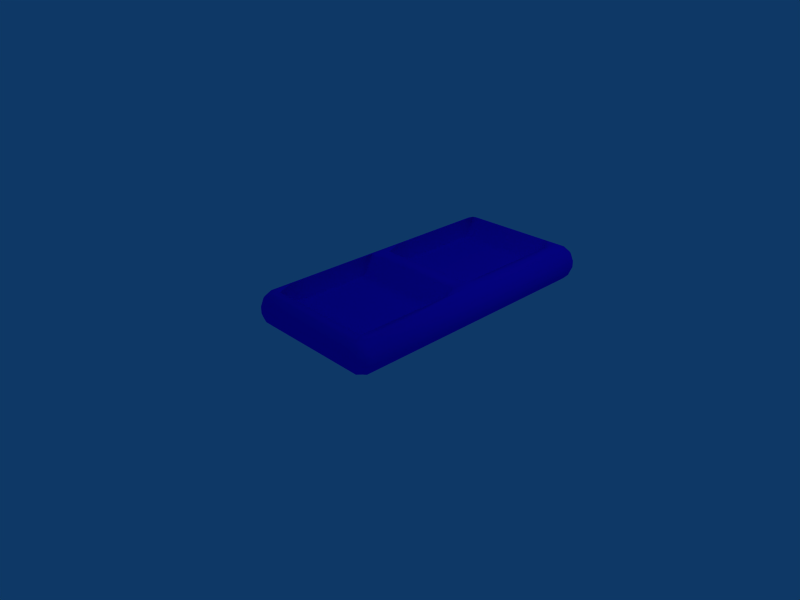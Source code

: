 # Source: Domino-dent.blend  (saved by Blender 2.45.0; exported with 4.5.12 LTS)
import bpy
from mathutils import Matrix  # noqa: F401  (used for matrix-valued properties, if any)

bpy.ops.wm.read_factory_settings(use_empty=True)
scene = bpy.context.scene
scene.name = 'Scene'

# ---- collections
col_collection_1 = bpy.data.collections.new('Collection 1'); scene.collection.children.link(col_collection_1)

# ---- materials (node trees are filled in below, after node groups)
mat_material_001 = bpy.data.materials.new('Material.001')
mat_material_001.alpha_threshold = 0.0
mat_material_001.diffuse_color = (0.1208, 0.04332, 0.9901, 1.0)
mat_material_001.roughness = 0.5
mat_material_001.line_color = (0.0, 0.0, 0.0, 1.0)

# ---- material node trees

# ---- world
world_world = bpy.data.worlds.new('World'); scene.world = world_world
world_world.color = (0.05656, 0.2208, 0.4)
world_world.use_sun_shadow = False
world_world.sun_shadow_jitter_overblur = 0.0
world_world.cycles.sampling_method = 'MANUAL'
world_world.cycles.sample_map_resolution = 256

# ---- cameras
cam_camera = bpy.data.cameras.new('Camera')
cam_camera.passepartout_alpha = 0.2
cam_camera.clip_end = 100.0
cam_camera.lens = 35.0
cam_camera.ortho_scale = 7.314
cam_camera.show_passepartout = False
cam_camera.show_safe_areas = True
cam_camera.dof.focus_distance = 0.0
cam_camera.dof.aperture_fstop = 128.0

# ---- lights
light_spot = bpy.data.lights.new('Spot', 'POINT')
light_spot.transmission_factor = 0.0
light_spot.cutoff_distance = 30.0
light_spot.energy = 100.0
light_spot.shadow_buffer_clip_start = 1.001
light_spot.shadow_soft_size = 1.0
light_spot.shadow_maximum_resolution = 0.006
light_spot.use_absolute_resolution = True
light_spot.cycles.use_multiple_importance_sampling = False

# ---- meshes
me_domino_dent = bpy.data.meshes.new('Domino-dent')
me_domino_dent.from_pydata([(-0.7952, 1.998, -0.03877), (-0.7952, 1.998, 0.05173), (0.7952, 1.998, 0.05173), (0.7952, 1.998, -0.03877), (0.7953, -2.002, 0.05173), (-0.7952, -2.002, 0.05173), (-0.7953, -2.002, -0.03877), (0.7952, -2.002, -0.03877), (1.0, 1.794, 0.05173), (1.0, -1.797, 0.05173), (1.0, -1.797, -0.03877), (1.0, 1.794, -0.03877), (0.7952, 1.794, -0.2435), (0.7952, -1.797, -0.2435), (-0.7953, -1.797, -0.2435), (-0.7953, 1.794, -0.2435), (-1.0, 1.794, -0.03877), (-1.0, -1.797, -0.03877), (-1.0, -1.797, 0.05173), (-1.0, 1.794, 0.05173), (-0.7952, 1.794, 0.2565), (-0.7952, -1.797, 0.2565), (0.7953, -1.797, 0.2565), (0.7952, 1.794, 0.2565), (-0.8826, 1.962, 0.05173), (-0.8826, 1.962, -0.03877), (-0.9638, 1.881, -0.03877), (-0.9638, 1.881, 0.05173), (0.7952, 1.962, 0.1391), (-0.7952, 1.962, 0.1391), (-0.7952, 1.881, 0.2203), (0.7952, 1.881, 0.2203), (0.8826, 1.962, 0.05173), (0.8826, 1.962, -0.03877), (0.9638, 1.881, -0.03877), (0.9638, 1.881, 0.05173), (-0.7952, 1.962, -0.1262), (0.7952, 1.962, -0.1262), (0.7952, 1.881, -0.2073), (-0.7952, 1.881, -0.2073), (-0.7952, -1.965, 0.1391), (-0.7952, -1.884, 0.2203), (0.7953, -1.884, 0.2203), (0.7953, -1.965, 0.1391), (-0.8826, -1.965, 0.05173), (-0.8826, -1.965, -0.03877), (-0.9638, -1.884, -0.03877), (-0.9638, -1.884, 0.05173), (0.7952, -1.965, -0.1262), (0.7952, -1.884, -0.2073), (-0.7953, -1.884, -0.2073), (-0.7953, -1.965, -0.1262), (0.8826, -1.965, 0.05173), (0.9638, -1.884, 0.05173), (0.9638, -1.884, -0.03877), (0.8826, -1.965, -0.03877), (0.9638, -1.797, 0.1391), (0.8826, -1.797, 0.2203), (0.8826, 1.794, 0.2203), (0.9638, 1.794, 0.1391), (0.9638, -1.797, -0.1262), (0.9638, 1.794, -0.1262), (0.8826, 1.794, -0.2073), (0.8826, -1.797, -0.2073), (-0.8826, -1.797, -0.2073), (-0.8826, 1.794, -0.2073), (-0.9638, 1.794, -0.1262), (-0.9638, -1.797, -0.1262), (-0.9638, -1.797, 0.1391), (-0.9638, 1.794, 0.1391), (-0.8826, 1.794, 0.2203), (-0.8826, -1.797, 0.2203), (-0.8882, 1.915, -0.1318), (-0.8882, 1.887, -0.1599), (-0.9164, 1.887, -0.1318), (-0.8882, 1.915, 0.1447), (-0.8882, 1.887, 0.1729), (-0.9164, 1.887, 0.1447), (0.8882, 1.915, 0.1447), (0.9164, 1.887, 0.1447), (0.8882, 1.887, 0.1729), (0.8882, 1.915, -0.1318), (0.9164, 1.887, -0.1318), (0.8882, 1.887, -0.1599), (0.8882, -1.918, 0.1447), (0.8882, -1.89, 0.1729), (0.9164, -1.89, 0.1447), (-0.8882, -1.918, 0.1447), (-0.9164, -1.89, 0.1447), (-0.8882, -1.89, 0.1729), (-0.8882, -1.918, -0.1318), (-0.9164, -1.89, -0.1318), (-0.8882, -1.89, -0.1599), (0.8882, -1.918, -0.1318), (0.8882, -1.89, -0.1599), (0.9164, -1.89, -0.1318), (-0.7952, -0.001551, 0.2565), (2.682e-07, -1.797, 0.2565), (0.7953, -0.001551, 0.2565), (1.788e-07, 1.794, 0.2565), (2.235e-07, -0.001551, 0.2565), (-0.7952, 0.8961, 0.2565), (-0.7952, -0.8992, 0.2565), (-0.3976, -1.797, 0.2565), (0.3976, -1.797, 0.2565), (0.7953, -0.8992, 0.2565), (0.7953, 0.8961, 0.2565), (-0.3976, 1.794, 0.2565), (0.3976, 1.794, 0.2565), (2.459e-07, -0.8887, 0.05659), (-0.3976, -0.001551, 0.2565), (2.012e-07, 0.8961, 0.04948), (0.3976, -0.001551, 0.2565), (-0.3976, -0.8887, 0.05659), (-0.3976, 0.8961, 0.04948), (0.3976, -0.8887, 0.05659), (0.3976, 0.8961, 0.04948), (-0.7952, 0.4473, 0.2565), (-0.7952, 1.345, 0.2565), (-0.7952, -0.4504, 0.2565), (-0.7952, -1.348, 0.2565), (-0.1988, -1.797, 0.2565), (-0.5964, -1.797, 0.2565), (0.1988, -1.797, 0.2565), (0.5964, -1.797, 0.2565), (0.7953, -0.4504, 0.2565), (0.7953, -1.348, 0.2565), (0.7953, 0.4473, 0.2565), (0.7952, 1.345, 0.2565), (-0.1988, 1.794, 0.2565), (-0.5964, 1.794, 0.2565), (0.1988, 1.794, 0.2565), (0.5964, 1.794, 0.2565), (2.347e-07, -0.4398, 0.05659), (2.57e-07, -1.337, 0.05659), (-0.1988, -0.001551, 0.2565), (-0.5964, -0.001551, 0.2565), (2.123e-07, 0.4473, 0.04948), (1.9e-07, 1.345, 0.04948), (0.1988, -0.001551, 0.2565), (0.5964, -0.001551, 0.2565), (-0.3976, -1.337, 0.05659), (-0.5964, -0.8887, 0.05659), (-0.3976, -0.4398, 0.05659), (-0.1988, -0.8887, 0.05659), (-0.3976, 0.4473, 0.04948), (-0.5964, 0.8961, 0.04948), (-0.3976, 1.345, 0.04948), (-0.1988, 0.8961, 0.04948), (0.3976, -1.337, 0.05659), (0.1988, -0.8887, 0.05659), (0.3976, -0.4398, 0.05659), (0.5964, -0.8887, 0.05659), (0.3976, 0.4473, 0.04948), (0.1988, 0.8961, 0.04948), (0.3976, 1.345, 0.04948), (0.5964, 0.8961, 0.04948), (-0.5964, -1.337, 0.05659), (-0.5964, -0.4398, 0.05659), (-0.1988, -1.337, 0.05659), (-0.1988, -0.4398, 0.05659), (-0.5964, 0.4473, 0.04948), (-0.5964, 1.345, 0.04948), (-0.1988, 0.4473, 0.04948), (-0.1988, 1.345, 0.04948), (0.1988, -1.337, 0.05659), (0.1988, -0.4398, 0.05659), (0.5964, -1.337, 0.05659), (0.5964, -0.4398, 0.05659), (0.1988, 0.4473, 0.04948), (0.1988, 1.345, 0.04948), (0.5964, 0.4473, 0.04948), (0.5964, 1.345, 0.04948), (-0.7952, 0.6717, 0.2565), (-0.7952, 0.2229, 0.2565), (-0.7952, 1.12, 0.2565), (-0.7952, 1.569, 0.2565), (-0.7952, -0.6748, 0.2565), (-0.7952, -0.226, 0.2565), (-0.7952, -1.124, 0.2565), (-0.7952, -1.572, 0.2565), (-0.2982, -1.797, 0.2565), (-0.09941, -1.797, 0.2565), (-0.497, -1.797, 0.2565), (-0.6958, -1.797, 0.2565), (0.2982, -1.797, 0.2565), (0.09941, -1.797, 0.2565), (0.497, -1.797, 0.2565), (0.6958, -1.797, 0.2565), (0.7953, -0.6748, 0.2565), (0.7953, -0.226, 0.2565), (0.7953, -1.124, 0.2565), (0.7953, -1.572, 0.2565), (0.7953, 0.6717, 0.2565), (0.7953, 0.2229, 0.2565), (0.7953, 1.12, 0.2565), (0.7952, 1.569, 0.2565), (-0.2982, 1.794, 0.2565), (-0.09941, 1.794, 0.2565), (-0.497, 1.794, 0.2565), (-0.6958, 1.794, 0.2565), (0.2982, 1.794, 0.2565), (0.09941, 1.794, 0.2565), (0.497, 1.794, 0.2565), (0.6958, 1.794, 0.2565), (2.403e-07, -0.6642, 0.05659), (2.291e-07, -0.226, 0.2565), (2.515e-07, -1.113, 0.05659), (2.626e-07, -1.562, 0.05659), (-0.2982, -0.001551, 0.2565), (-0.09941, -0.001551, 0.2565), (-0.497, -0.001551, 0.2565), (-0.6958, -0.001551, 0.2565), (2.068e-07, 0.6717, 0.04948), (2.179e-07, 0.2229, 0.04948), (1.956e-07, 1.12, 0.04948), (1.844e-07, 1.569, 0.04948), (0.2982, -0.001551, 0.2565), (0.09941, -0.001551, 0.2565), (0.497, -0.001551, 0.2565), (0.6958, -0.001551, 0.2565), (-0.3976, -1.113, 0.05659), (-0.3976, -1.562, 0.05659), (-0.497, -0.8887, 0.05659), (-0.6958, -0.8887, 0.05659), (-0.3976, -0.6642, 0.05659), (-0.3976, -0.226, 0.2565), (-0.2982, -0.8887, 0.05659), (-0.09941, -0.8887, 0.05659), (-0.3976, 0.6717, 0.04948), (-0.3976, 0.2229, 0.04948), (-0.497, 0.8961, 0.04948), (-0.6958, 0.8961, 0.04948), (-0.3976, 1.12, 0.04948), (-0.3976, 1.569, 0.04948), (-0.2982, 0.8961, 0.04948), (-0.09941, 0.8961, 0.04948), (0.3976, -1.113, 0.05659), (0.3976, -1.562, 0.05659), (0.2982, -0.8887, 0.05659), (0.09941, -0.8887, 0.05659), (0.3976, -0.6642, 0.05659), (0.3976, -0.226, 0.2565), (0.497, -0.8887, 0.05659), (0.6958, -0.8887, 0.05659), (0.3976, 0.6717, 0.04948), (0.3976, 0.2229, 0.04948), (0.2982, 0.8961, 0.04948), (0.09941, 0.8961, 0.04948), (0.3976, 1.12, 0.04948), (0.3976, 1.569, 0.04948), (0.497, 0.8961, 0.04948), (0.6958, 0.8961, 0.2565), (-0.5964, -1.562, 0.05659), (-0.6958, -1.337, 0.05659), (-0.5964, -1.113, 0.05659), (-0.497, -1.337, 0.05659), (-0.5964, -0.6642, 0.05659), (-0.6958, -0.4398, 0.05659), (-0.5964, -0.226, 0.2565), (-0.497, -0.4398, 0.05659), (-0.1988, -1.562, 0.05659), (-0.2982, -1.337, 0.05659), (-0.1988, -1.113, 0.05659), (-0.09941, -1.337, 0.05659), (-0.1988, -0.6642, 0.05659), (-0.2982, -0.4398, 0.05659), (-0.1988, -0.226, 0.2565), (-0.09941, -0.4398, 0.05659), (-0.5964, 0.2229, 0.04948), (-0.6958, 0.4473, 0.04948), (-0.5964, 0.6717, 0.04948), (-0.497, 0.4473, 0.04948), (-0.5964, 1.12, 0.04948), (-0.6958, 1.345, 0.04948), (-0.5964, 1.569, 0.04948), (-0.497, 1.345, 0.04948), (-0.1988, 0.2229, 0.04948), (-0.2982, 0.4473, 0.04948), (-0.1988, 0.6717, 0.04948), (-0.09941, 0.4473, 0.04948), (-0.1988, 1.12, 0.04948), (-0.2982, 1.345, 0.04948), (-0.1988, 1.569, 0.04948), (-0.09941, 1.345, 0.04948), (0.1988, -1.562, 0.05659), (0.09941, -1.337, 0.05659), (0.1988, -1.113, 0.05659), (0.2982, -1.337, 0.05659), (0.1988, -0.6642, 0.05659), (0.09941, -0.4398, 0.05659), (0.1988, -0.226, 0.2565), (0.2982, -0.4398, 0.05659), (0.5964, -1.562, 0.05659), (0.497, -1.337, 0.05659), (0.5964, -1.113, 0.05659), (0.6958, -1.337, 0.05659), (0.5964, -0.6642, 0.05659), (0.497, -0.4398, 0.05659), (0.5964, -0.226, 0.2565), (0.6958, -0.4398, 0.05659), (0.1988, 0.2229, 0.04948), (0.09941, 0.4473, 0.04948), (0.1988, 0.6717, 0.04948), (0.2982, 0.4473, 0.04948), (0.1988, 1.12, 0.04948), (0.09941, 1.345, 0.04948), (0.1988, 1.569, 0.04948), (0.2982, 1.345, 0.04948), (0.5964, 0.2229, 0.04948), (0.497, 0.4473, 0.04948), (0.5964, 0.6717, 0.04948), (0.6958, 0.4473, 0.2565), (0.5964, 1.12, 0.04948), (0.497, 1.345, 0.04948), (0.5964, 1.569, 0.04948), (0.6958, 1.345, 0.2565), (-0.6958, -1.562, 0.05659), (-0.6958, -1.113, 0.05659), (-0.497, -1.562, 0.05659), (-0.497, -1.113, 0.05659), (-0.6958, -0.6642, 0.05659), (-0.6958, -0.226, 0.2565), (-0.497, -0.6642, 0.05659), (-0.497, -0.226, 0.2565), (-0.2982, -1.562, 0.05659), (-0.2982, -1.113, 0.05659), (-0.09941, -1.562, 0.05659), (-0.09941, -1.113, 0.05659), (-0.2982, -0.6642, 0.05659), (-0.2982, -0.226, 0.2565), (-0.09941, -0.6642, 0.05659), (-0.09941, -0.226, 0.2565), (-0.6958, 0.2229, 0.04948), (-0.6958, 0.6717, 0.04948), (-0.497, 0.2229, 0.04948), (-0.497, 0.6717, 0.04948), (-0.6958, 1.12, 0.04948), (-0.6958, 1.569, 0.04948), (-0.497, 1.12, 0.04948), (-0.497, 1.569, 0.04948), (-0.2982, 0.2229, 0.04948), (-0.2982, 0.6717, 0.04948), (-0.09941, 0.2229, 0.04948), (-0.09941, 0.6717, 0.04948), (-0.2982, 1.12, 0.04948), (-0.2982, 1.569, 0.04948), (-0.09941, 1.12, 0.04948), (-0.09941, 1.569, 0.04948), (0.09941, -1.562, 0.05659), (0.09941, -1.113, 0.05659), (0.2982, -1.562, 0.05659), (0.2982, -1.113, 0.05659), (0.09941, -0.6642, 0.05659), (0.09941, -0.226, 0.2565), (0.2982, -0.6642, 0.05659), (0.2982, -0.226, 0.2565), (0.497, -1.562, 0.05659), (0.497, -1.113, 0.05659), (0.6958, -1.562, 0.05659), (0.6958, -1.113, 0.05659), (0.497, -0.6642, 0.05659), (0.497, -0.226, 0.2565), (0.6958, -0.6642, 0.05659), (0.6958, -0.226, 0.2565), (0.09941, 0.2229, 0.04948), (0.09941, 0.6717, 0.04948), (0.2982, 0.2229, 0.04948), (0.2982, 0.6717, 0.04948), (0.09941, 1.12, 0.04948), (0.09941, 1.569, 0.04948), (0.2982, 1.12, 0.04948), (0.2982, 1.569, 0.04948), (0.497, 0.2229, 0.04948), (0.497, 0.6717, 0.04948), (0.6958, 0.2229, 0.2565), (0.6958, 0.6717, 0.2565), (0.497, 1.12, 0.04948), (0.497, 1.569, 0.04948), (0.6958, 1.12, 0.2565), (0.6958, 1.569, 0.2565), (0.7952, -0.001551, -0.2435), (-4.768e-07, -1.797, -0.2435), (-0.7953, -0.001551, -0.2435), (-8.941e-08, 1.794, -0.2435), (-2.831e-07, -0.001551, -0.2435), (0.7952, 0.8961, -0.2435), (0.7952, -0.8992, -0.2435), (0.3976, -1.797, -0.2435), (-0.3976, -1.797, -0.2435), (-0.7953, -0.8992, -0.2435), (-0.7953, 0.8961, -0.2435), (0.3976, 1.794, -0.2435), (-0.3976, 1.794, -0.2435), (-3.8e-07, -0.9114, -0.03044), (0.3976, -0.001551, -0.2435), (-1.863e-07, 0.8717, -0.03653), (-0.3976, -0.001551, -0.2435), (0.3976, -0.9114, -0.03044), (0.3976, 0.8717, -0.03653), (-0.3976, -0.9114, -0.03044), (-0.3976, 0.8717, -0.03653), (0.7952, 0.4473, -0.2435), (0.7952, 1.345, -0.2435), (0.7952, -0.4504, -0.2435), (0.7952, -1.348, -0.2435), (0.1988, -1.797, -0.2435), (0.5964, -1.797, -0.2435), (-0.1988, -1.797, -0.2435), (-0.5964, -1.797, -0.2435), (-0.7953, -0.4504, -0.2435), (-0.7953, -1.348, -0.2435), (-0.7953, 0.4473, -0.2435), (-0.7953, 1.345, -0.2435), (0.1988, 1.794, -0.2435), (0.5964, 1.794, -0.2435), (-0.1988, 1.794, -0.2435), (-0.5964, 1.794, -0.2435), (-4.284e-07, -1.36, -0.03044), (-3.316e-07, -0.4625, -0.03044), (0.5964, -0.001551, -0.2435), (0.1988, -0.001551, -0.2435), (-1.378e-07, 1.321, -0.03653), (-2.347e-07, 0.4229, -0.03653), (-0.5964, -0.001551, -0.2435), (-0.1988, -0.001551, -0.2435), (0.3976, -1.36, -0.03044), (0.5964, -0.9114, -0.03044), (0.3976, -0.4625, -0.03044), (0.1988, -0.9114, -0.03044), (0.3976, 0.4229, -0.03653), (0.5964, 0.8717, -0.03653), (0.3976, 1.321, -0.03653), (0.1988, 0.8717, -0.03653), (-0.3976, -1.36, -0.03044), (-0.1988, -0.9114, -0.03044), (-0.3976, -0.4625, -0.03044), (-0.5964, -0.9114, -0.03044), (-0.3976, 0.4229, -0.03653), (-0.1988, 0.8717, -0.03653), (-0.3976, 1.321, -0.03653), (-0.5964, 0.8717, -0.03653), (0.5964, -1.36, -0.03044), (0.5964, -0.4625, -0.03044), (0.1988, -1.36, -0.03044), (0.1988, -0.4625, -0.03044), (0.5964, 0.4229, -0.03653), (0.5964, 1.321, -0.03653), (0.1988, 0.4229, -0.03653), (0.1988, 1.321, -0.03653), (-0.1988, -1.36, -0.03044), (-0.1988, -0.4625, -0.03044), (-0.5964, -1.36, -0.03044), (-0.5964, -0.4625, -0.03044), (-0.1988, 0.4229, -0.03653), (-0.1988, 1.321, -0.03653), (-0.5964, 0.4229, -0.03653), (-0.5964, 1.321, -0.03653), (0.7952, 0.2229, -0.2435), (0.7952, 0.6717, -0.2435), (0.7952, 1.12, -0.2435), (0.7952, 1.569, -0.2435), (0.7952, -0.226, -0.2435), (0.7952, -0.6748, -0.2435), (0.7952, -1.572, -0.2435), (0.7952, -1.124, -0.2435), (0.09941, -1.797, -0.2435), (0.2982, -1.797, -0.2435), (0.497, -1.797, -0.2435), (0.6958, -1.797, -0.2435), (-0.09941, -1.797, -0.2435), (-0.2982, -1.797, -0.2435), (-0.6958, -1.797, -0.2435), (-0.497, -1.797, -0.2435), (-0.7953, -0.226, -0.2435), (-0.7953, -0.6748, -0.2435), (-0.7953, -1.124, -0.2435), (-0.7953, -1.572, -0.2435), (-0.7953, 0.2229, -0.2435), (-0.7953, 0.6717, -0.2435), (-0.7953, 1.12, -0.2435), (-0.7953, 1.569, -0.2435), (0.2982, 1.794, -0.2435), (0.09941, 1.794, -0.2435), (0.497, 1.794, -0.2435), (0.6958, 1.794, -0.2435), (-0.2982, 1.794, -0.2435), (-0.09941, 1.794, -0.2435), (-0.497, 1.794, -0.2435), (-0.6958, 1.794, -0.2435), (-4.042e-07, -1.136, -0.03044), (-4.526e-07, -1.585, -0.03044), (-3.558e-07, -0.6869, -0.03044), (-3.073e-07, -0.2381, -0.03044), (0.497, -0.001551, -0.2435), (0.6958, -0.001551, -0.2435), (0.2982, -0.001551, -0.2435), (0.09941, -0.001551, -0.2435), (-1.621e-07, 1.096, -0.03653), (-1.136e-07, 1.545, -0.03653), (-2.105e-07, 0.6473, -0.03653), (-2.589e-07, 0.2229, -0.2435), (-0.497, -0.001551, -0.2435), (-0.6958, -0.001551, -0.2435), (-0.2982, -0.001551, -0.2435), (-0.09941, -0.001551, -0.2435), (0.3976, -1.136, -0.03044), (0.3976, -1.585, -0.03044), (0.497, -0.9114, -0.03044), (0.6958, -0.8992, -0.2435), (0.3976, -0.2381, -0.03044), (0.3976, -0.6869, -0.03044), (0.09941, -0.9114, -0.03044), (0.2982, -0.9114, -0.03044), (0.3976, 0.2229, -0.2435), (0.3976, 0.6473, -0.03653), (0.497, 0.8717, -0.03653), (0.6958, 0.8961, -0.2435), (0.3976, 1.545, -0.03653), (0.3976, 1.096, -0.03653), (0.09941, 0.8717, -0.03653), (0.2982, 0.8717, -0.03653), (-0.3976, -1.136, -0.03044), (-0.3976, -1.585, -0.03044), (-0.09941, -0.9114, -0.03044), (-0.2982, -0.9114, -0.03044), (-0.3976, -0.2381, -0.03044), (-0.3976, -0.6869, -0.03044), (-0.497, -0.9114, -0.03044), (-0.6958, -0.8992, -0.2435), (-0.3976, 0.2229, -0.2435), (-0.3976, 0.6473, -0.03653), (-0.09941, 0.8717, -0.03653), (-0.2982, 0.8717, -0.03653), (-0.3976, 1.545, -0.03653), (-0.3976, 1.096, -0.03653), (-0.497, 0.8717, -0.03653), (-0.6958, 0.8961, -0.2435), (0.5964, -1.585, -0.03044), (0.6958, -1.348, -0.2435), (0.5964, -1.136, -0.03044), (0.497, -1.36, -0.03044), (0.5964, -0.6869, -0.03044), (0.6958, -0.4504, -0.2435), (0.5964, -0.2381, -0.03044), (0.497, -0.4625, -0.03044), (0.1988, -1.585, -0.03044), (0.2982, -1.36, -0.03044), (0.1988, -1.136, -0.03044), (0.09941, -1.36, -0.03044), (0.1988, -0.6869, -0.03044), (0.2982, -0.4625, -0.03044), (0.1988, -0.2381, -0.03044), (0.09941, -0.4625, -0.03044), (0.5964, 0.2229, -0.2435), (0.6958, 0.4473, -0.2435), (0.5964, 0.6473, -0.03653), (0.497, 0.4229, -0.03653), (0.5964, 1.096, -0.03653), (0.6958, 1.345, -0.2435), (0.5964, 1.545, -0.03653), (0.497, 1.321, -0.03653), (0.1988, 0.2229, -0.2435), (0.2982, 0.4229, -0.03653), (0.1988, 0.6473, -0.03653), (0.09941, 0.4229, -0.03653), (0.1988, 1.096, -0.03653), (0.2982, 1.321, -0.03653), (0.1988, 1.545, -0.03653), (0.09941, 1.321, -0.03653), (-0.1988, -1.585, -0.03044), (-0.09941, -1.36, -0.03044), (-0.1988, -1.136, -0.03044), (-0.2982, -1.36, -0.03044), (-0.1988, -0.6869, -0.03044), (-0.09941, -0.4625, -0.03044), (-0.1988, -0.2381, -0.03044), (-0.2982, -0.4625, -0.03044), (-0.5964, -1.585, -0.03044), (-0.497, -1.36, -0.03044), (-0.5964, -1.136, -0.03044), (-0.6958, -1.348, -0.2435), (-0.5964, -0.6869, -0.03044), (-0.497, -0.4625, -0.03044), (-0.5964, -0.2381, -0.03044), (-0.6958, -0.4504, -0.2435), (-0.1988, 0.2229, -0.2435), (-0.09941, 0.4229, -0.03653), (-0.1988, 0.6473, -0.03653), (-0.2982, 0.4229, -0.03653), (-0.1988, 1.096, -0.03653), (-0.09941, 1.321, -0.03653), (-0.1988, 1.545, -0.03653), (-0.2982, 1.321, -0.03653), (-0.5964, 0.2229, -0.2435), (-0.497, 0.4229, -0.03653), (-0.5964, 0.6473, -0.03653), (-0.6958, 0.4473, -0.2435), (-0.5964, 1.096, -0.03653), (-0.497, 1.321, -0.03653), (-0.5964, 1.545, -0.03653), (-0.6958, 1.345, -0.2435), (0.6958, -1.572, -0.2435), (0.6958, -1.124, -0.2435), (0.497, -1.585, -0.03044), (0.497, -1.136, -0.03044), (0.6958, -0.6748, -0.2435), (0.6958, -0.226, -0.2435), (0.497, -0.6869, -0.03044), (0.497, -0.2381, -0.03044), (0.2982, -1.585, -0.03044), (0.2982, -1.136, -0.03044), (0.09941, -1.585, -0.03044), (0.09941, -1.136, -0.03044), (0.2982, -0.6869, -0.03044), (0.2982, -0.2381, -0.03044), (0.09941, -0.6869, -0.03044), (0.09941, -0.2381, -0.03044), (0.6958, 0.2229, -0.2435), (0.6958, 0.6717, -0.2435), (0.497, 0.2229, -0.2435), (0.497, 0.6473, -0.03653), (0.6958, 1.12, -0.2435), (0.6958, 1.569, -0.2435), (0.497, 1.096, -0.03653), (0.497, 1.545, -0.03653), (0.2982, 0.2229, -0.2435), (0.2982, 0.6473, -0.03653), (0.09941, 0.2229, -0.2435), (0.09941, 0.6473, -0.03653), (0.2982, 1.096, -0.03653), (0.2982, 1.545, -0.03653), (0.09941, 1.096, -0.03653), (0.09941, 1.545, -0.03653), (-0.09941, -1.585, -0.03044), (-0.09941, -1.136, -0.03044), (-0.2982, -1.585, -0.03044), (-0.2982, -1.136, -0.03044), (-0.09941, -0.6869, -0.03044), (-0.09941, -0.2381, -0.03044), (-0.2982, -0.6869, -0.03044), (-0.2982, -0.2381, -0.03044), (-0.497, -1.585, -0.03044), (-0.497, -1.136, -0.03044), (-0.6958, -1.572, -0.2435), (-0.6958, -1.124, -0.2435), (-0.497, -0.6869, -0.03044), (-0.497, -0.2381, -0.03044), (-0.6958, -0.6748, -0.2435), (-0.6958, -0.226, -0.2435), (-0.09941, 0.2229, -0.2435), (-0.09941, 0.6473, -0.03653), (-0.2982, 0.2229, -0.2435), (-0.2982, 0.6473, -0.03653), (-0.09941, 1.096, -0.03653), (-0.09941, 1.545, -0.03653), (-0.2982, 1.096, -0.03653), (-0.2982, 1.545, -0.03653), (-0.497, 0.2229, -0.2435), (-0.497, 0.6473, -0.03653), (-0.6958, 0.2229, -0.2435), (-0.6958, 0.6717, -0.2435), (-0.497, 1.096, -0.03653), (-0.497, 1.545, -0.03653), (-0.6958, 1.12, -0.2435), (-0.6958, 1.569, -0.2435)], [], [(0, 1, 2, 3), (4, 5, 6, 7), (8, 9, 10, 11), (16, 17, 18, 19), (24, 25, 26, 27), (28, 29, 30, 31), (32, 35, 34, 33), (36, 37, 38, 39), (40, 43, 42, 41), (44, 47, 46, 45), (48, 51, 50, 49), (52, 55, 54, 53), (56, 59, 58, 57), (60, 63, 62, 61), (64, 67, 66, 65), (68, 71, 70, 69), (72, 73, 74), (75, 77, 76), (78, 80, 79), (81, 82, 83), (84, 86, 85), (87, 89, 88), (90, 91, 92), (93, 94, 95), (0, 25, 24, 1), (1, 29, 28, 2), (2, 32, 33, 3), (0, 3, 37, 36), (4, 43, 40, 5), (5, 44, 45, 6), (6, 51, 48, 7), (4, 7, 55, 52), (8, 59, 56, 9), (9, 53, 54, 10), (10, 60, 61, 11), (8, 11, 34, 35), (16, 66, 67, 17), (17, 46, 47, 18), (18, 68, 69, 19), (16, 19, 27, 26), (25, 72, 74, 26), (24, 27, 77, 75), (29, 75, 76, 30), (28, 31, 80, 78), (33, 34, 82, 81), (32, 78, 79, 35), (37, 81, 83, 38), (36, 39, 73, 72), (40, 41, 89, 87), (42, 43, 84, 85), (45, 46, 91, 90), (44, 87, 88, 47), (48, 49, 94, 93), (50, 51, 90, 92), (52, 53, 86, 84), (54, 55, 93, 95), (56, 57, 85, 86), (58, 59, 79, 80), (61, 62, 83, 82), (60, 95, 94, 63), (65, 66, 74, 73), (64, 92, 91, 67), (69, 70, 76, 77), (68, 88, 89, 71), (0, 36, 72, 25), (1, 24, 75, 29), (2, 28, 78, 32), (3, 33, 81, 37), (4, 52, 84, 43), (5, 40, 87, 44), (6, 45, 90, 51), (7, 48, 93, 55), (8, 35, 79, 59), (9, 56, 86, 53), (10, 54, 95, 60), (11, 61, 82, 34), (12, 38, 83, 62), (13, 63, 94, 49), (14, 50, 92, 64), (15, 65, 73, 39), (16, 26, 74, 66), (17, 67, 91, 46), (18, 47, 88, 68), (19, 69, 77, 27), (20, 30, 76, 70), (21, 71, 89, 41), (22, 42, 85, 57), (23, 58, 80, 31), (96, 70, 71), (97, 41, 42), (98, 57, 58), (99, 31, 30), (180, 21, 184, 317), (120, 180, 317, 254), (317, 184, 122, 253), (254, 317, 253, 157), (179, 120, 254, 318), (102, 179, 318, 224), (318, 254, 157, 255), (224, 318, 255, 142), (253, 122, 183, 319), (157, 253, 319, 256), (319, 183, 103, 222), (256, 319, 222, 141), (255, 157, 256, 320), (142, 255, 320, 223), (320, 256, 141, 221), (223, 320, 221, 113), (177, 102, 224, 321), (119, 177, 321, 258), (321, 224, 142, 257), (258, 321, 257, 158), (178, 119, 258, 322), (96, 178, 322, 212), (322, 258, 158, 259), (212, 322, 259, 136), (257, 142, 223, 323), (158, 257, 323, 260), (323, 223, 113, 225), (260, 323, 225, 143), (259, 158, 260, 324), (136, 259, 324, 211), (324, 260, 143, 226), (211, 324, 226, 110), (222, 103, 181, 325), (141, 222, 325, 262), (325, 181, 121, 261), (262, 325, 261, 159), (221, 141, 262, 326), (113, 221, 326, 227), (326, 262, 159, 263), (227, 326, 263, 144), (261, 121, 182, 327), (159, 261, 327, 264), (327, 182, 97, 208), (264, 327, 208, 134), (263, 159, 264, 328), (144, 263, 328, 228), (328, 264, 134, 207), (228, 328, 207, 109), (225, 113, 227, 329), (143, 225, 329, 266), (329, 227, 144, 265), (266, 329, 265, 160), (226, 143, 266, 330), (110, 226, 330, 209), (330, 266, 160, 267), (209, 330, 267, 135), (265, 144, 228, 331), (160, 265, 331, 268), (331, 228, 109, 205), (268, 331, 205, 133), (267, 160, 268, 332), (135, 267, 332, 210), (332, 268, 133, 206), (210, 332, 206, 100), (174, 96, 212, 333), (117, 174, 333, 270), (333, 212, 136, 269), (270, 333, 269, 161), (173, 117, 270, 334), (101, 173, 334, 232), (334, 270, 161, 271), (232, 334, 271, 146), (269, 136, 211, 335), (161, 269, 335, 272), (335, 211, 110, 230), (272, 335, 230, 145), (271, 161, 272, 336), (146, 271, 336, 231), (336, 272, 145, 229), (231, 336, 229, 114), (175, 101, 232, 337), (118, 175, 337, 274), (337, 232, 146, 273), (274, 337, 273, 162), (176, 118, 274, 338), (20, 176, 338, 200), (338, 274, 162, 275), (200, 338, 275, 130), (273, 146, 231, 339), (162, 273, 339, 276), (339, 231, 114, 233), (276, 339, 233, 147), (275, 162, 276, 340), (130, 275, 340, 199), (340, 276, 147, 234), (199, 340, 234, 107), (230, 110, 209, 341), (145, 230, 341, 278), (341, 209, 135, 277), (278, 341, 277, 163), (229, 145, 278, 342), (114, 229, 342, 235), (342, 278, 163, 279), (235, 342, 279, 148), (277, 135, 210, 343), (163, 277, 343, 280), (343, 210, 100, 214), (280, 343, 214, 137), (279, 163, 280, 344), (148, 279, 344, 236), (344, 280, 137, 213), (236, 344, 213, 111), (233, 114, 235, 345), (147, 233, 345, 282), (345, 235, 148, 281), (282, 345, 281, 164), (234, 147, 282, 346), (107, 234, 346, 197), (346, 282, 164, 283), (197, 346, 283, 129), (281, 148, 236, 347), (164, 281, 347, 284), (347, 236, 111, 215), (284, 347, 215, 138), (283, 164, 284, 348), (129, 283, 348, 198), (348, 284, 138, 216), (198, 348, 216, 99), (208, 97, 186, 349), (134, 208, 349, 286), (349, 186, 123, 285), (286, 349, 285, 165), (207, 134, 286, 350), (109, 207, 350, 240), (350, 286, 165, 287), (240, 350, 287, 150), (285, 123, 185, 351), (165, 285, 351, 288), (351, 185, 104, 238), (288, 351, 238, 149), (287, 165, 288, 352), (150, 287, 352, 239), (352, 288, 149, 237), (239, 352, 237, 115), (205, 109, 240, 353), (133, 205, 353, 290), (353, 240, 150, 289), (290, 353, 289, 166), (206, 133, 290, 354), (100, 206, 354, 218), (354, 290, 166, 291), (218, 354, 291, 139), (289, 150, 239, 355), (166, 289, 355, 292), (355, 239, 115, 241), (292, 355, 241, 151), (291, 166, 292, 356), (139, 291, 356, 217), (356, 292, 151, 242), (217, 356, 242, 112), (238, 104, 187, 357), (149, 238, 357, 294), (357, 187, 124, 293), (294, 357, 293, 167), (237, 149, 294, 358), (115, 237, 358, 243), (358, 294, 167, 295), (243, 358, 295, 152), (293, 124, 188, 359), (167, 293, 359, 296), (359, 188, 22, 192), (296, 359, 192, 126), (295, 167, 296, 360), (152, 295, 360, 244), (360, 296, 126, 191), (244, 360, 191, 105), (241, 115, 243, 361), (151, 241, 361, 298), (361, 243, 152, 297), (298, 361, 297, 168), (242, 151, 298, 362), (112, 242, 362, 219), (362, 298, 168, 299), (219, 362, 299, 140), (297, 152, 244, 363), (168, 297, 363, 300), (363, 244, 105, 189), (300, 363, 189, 125), (299, 168, 300, 364), (140, 299, 364, 220), (364, 300, 125, 190), (220, 364, 190, 98), (214, 100, 218, 365), (137, 214, 365, 302), (365, 218, 139, 301), (302, 365, 301, 169), (213, 137, 302, 366), (111, 213, 366, 248), (366, 302, 169, 303), (248, 366, 303, 154), (301, 139, 217, 367), (169, 301, 367, 304), (367, 217, 112, 246), (304, 367, 246, 153), (303, 169, 304, 368), (154, 303, 368, 247), (368, 304, 153, 245), (247, 368, 245, 116), (215, 111, 248, 369), (138, 215, 369, 306), (369, 248, 154, 305), (306, 369, 305, 170), (216, 138, 306, 370), (99, 216, 370, 202), (370, 306, 170, 307), (202, 370, 307, 131), (305, 154, 247, 371), (170, 305, 371, 308), (371, 247, 116, 249), (308, 371, 249, 155), (307, 170, 308, 372), (131, 307, 372, 201), (372, 308, 155, 250), (201, 372, 250, 108), (246, 112, 219, 373), (153, 246, 373, 310), (373, 219, 140, 309), (310, 373, 309, 171), (245, 153, 310, 374), (116, 245, 374, 251), (374, 310, 171, 311), (251, 374, 311, 156), (309, 140, 220, 375), (171, 309, 375, 312), (375, 220, 98, 194), (312, 375, 194, 127), (311, 171, 312, 376), (156, 311, 376, 252), (376, 312, 127, 193), (252, 376, 193, 106), (249, 116, 251, 377), (155, 249, 377, 314), (377, 251, 156, 313), (314, 377, 313, 172), (250, 155, 314, 378), (108, 250, 378, 203), (378, 314, 172, 315), (203, 378, 315, 132), (313, 156, 252, 379), (172, 313, 379, 316), (379, 252, 106, 195), (316, 379, 195, 128), (315, 172, 316, 380), (132, 315, 380, 204), (380, 316, 128, 196), (204, 380, 196, 23), (21, 180, 71), (180, 120, 71), (120, 179, 71), (179, 102, 71), (102, 177, 71), (177, 119, 71), (119, 178, 71), (178, 96, 71), (96, 174, 70), (174, 117, 70), (117, 173, 70), (173, 101, 70), (101, 175, 70), (175, 118, 70), (118, 176, 70), (176, 20, 70), (22, 188, 42), (188, 124, 42), (124, 187, 42), (187, 104, 42), (104, 185, 42), (185, 123, 42), (123, 186, 42), (186, 97, 42), (97, 182, 41), (182, 121, 41), (121, 181, 41), (181, 103, 41), (103, 183, 41), (183, 122, 41), (122, 184, 41), (184, 21, 41), (23, 196, 58), (196, 128, 58), (128, 195, 58), (195, 106, 58), (106, 193, 58), (193, 127, 58), (127, 194, 58), (194, 98, 58), (98, 190, 57), (190, 125, 57), (125, 189, 57), (189, 105, 57), (105, 191, 57), (191, 126, 57), (126, 192, 57), (192, 22, 57), (20, 200, 30), (200, 130, 30), (130, 199, 30), (199, 107, 30), (107, 197, 30), (197, 129, 30), (129, 198, 30), (198, 99, 30), (99, 202, 31), (202, 131, 31), (131, 201, 31), (201, 108, 31), (108, 203, 31), (203, 132, 31), (132, 204, 31), (204, 23, 31), (381, 62, 63), (382, 49, 50), (383, 64, 65), (384, 39, 38), (464, 13, 469, 602), (405, 464, 602, 539), (602, 469, 407, 538), (539, 602, 538, 442), (465, 405, 539, 603), (387, 465, 603, 509), (603, 539, 442, 540), (509, 603, 540, 427), (538, 407, 468, 604), (442, 538, 604, 541), (604, 468, 388, 507), (541, 604, 507, 426), (540, 442, 541, 605), (427, 540, 605, 508), (605, 541, 426, 506), (508, 605, 506, 398), (463, 387, 509, 606), (404, 463, 606, 543), (606, 509, 427, 542), (543, 606, 542, 443), (462, 404, 543, 607), (381, 462, 607, 495), (607, 543, 443, 544), (495, 607, 544, 420), (542, 427, 508, 608), (443, 542, 608, 545), (608, 508, 398, 511), (545, 608, 511, 428), (544, 443, 545, 609), (420, 544, 609, 494), (609, 545, 428, 510), (494, 609, 510, 395), (507, 388, 467, 610), (426, 507, 610, 547), (610, 467, 406, 546), (547, 610, 546, 444), (506, 426, 547, 611), (398, 506, 611, 513), (611, 547, 444, 548), (513, 611, 548, 429), (546, 406, 466, 612), (444, 546, 612, 549), (612, 466, 382, 491), (549, 612, 491, 418), (548, 444, 549, 613), (429, 548, 613, 512), (613, 549, 418, 490), (512, 613, 490, 394), (511, 398, 513, 614), (428, 511, 614, 551), (614, 513, 429, 550), (551, 614, 550, 445), (510, 428, 551, 615), (395, 510, 615, 496), (615, 551, 445, 552), (496, 615, 552, 421), (550, 429, 512, 616), (445, 550, 616, 553), (616, 512, 394, 492), (553, 616, 492, 419), (552, 445, 553, 617), (421, 552, 617, 497), (617, 553, 419, 493), (497, 617, 493, 385), (458, 381, 495, 618), (402, 458, 618, 555), (618, 495, 420, 554), (555, 618, 554, 446), (459, 402, 555, 619), (386, 459, 619, 517), (619, 555, 446, 556), (517, 619, 556, 431), (554, 420, 494, 620), (446, 554, 620, 557), (620, 494, 395, 514), (557, 620, 514, 430), (556, 446, 557, 621), (431, 556, 621, 516), (621, 557, 430, 515), (516, 621, 515, 399), (460, 386, 517, 622), (403, 460, 622, 559), (622, 517, 431, 558), (559, 622, 558, 447), (461, 403, 559, 623), (12, 461, 623, 485), (623, 559, 447, 560), (485, 623, 560, 415), (558, 431, 516, 624), (447, 558, 624, 561), (624, 516, 399, 519), (561, 624, 519, 432), (560, 447, 561, 625), (415, 560, 625, 484), (625, 561, 432, 518), (484, 625, 518, 392), (514, 395, 496, 626), (430, 514, 626, 563), (626, 496, 421, 562), (563, 626, 562, 448), (515, 430, 563, 627), (399, 515, 627, 521), (627, 563, 448, 564), (521, 627, 564, 433), (562, 421, 497, 628), (448, 562, 628, 565), (628, 497, 385, 501), (565, 628, 501, 423), (564, 448, 565, 629), (433, 564, 629, 520), (629, 565, 423, 500), (520, 629, 500, 396), (519, 399, 521, 630), (432, 519, 630, 567), (630, 521, 433, 566), (567, 630, 566, 449), (518, 432, 567, 631), (392, 518, 631, 482), (631, 567, 449, 568), (482, 631, 568, 414), (566, 433, 520, 632), (449, 566, 632, 569), (632, 520, 396, 498), (569, 632, 498, 422), (568, 449, 569, 633), (414, 568, 633, 483), (633, 569, 422, 499), (483, 633, 499, 384), (491, 382, 470, 634), (418, 491, 634, 571), (634, 470, 408, 570), (571, 634, 570, 450), (490, 418, 571, 635), (394, 490, 635, 524), (635, 571, 450, 572), (524, 635, 572, 435), (570, 408, 471, 636), (450, 570, 636, 573), (636, 471, 389, 523), (573, 636, 523, 434), (572, 450, 573, 637), (435, 572, 637, 525), (637, 573, 434, 522), (525, 637, 522, 400), (492, 394, 524, 638), (419, 492, 638, 575), (638, 524, 435, 574), (575, 638, 574, 451), (493, 419, 575, 639), (385, 493, 639, 505), (639, 575, 451, 576), (505, 639, 576, 425), (574, 435, 525, 640), (451, 574, 640, 577), (640, 525, 400, 527), (577, 640, 527, 436), (576, 451, 577, 641), (425, 576, 641, 504), (641, 577, 436, 526), (504, 641, 526, 397), (523, 389, 473, 642), (434, 523, 642, 579), (642, 473, 409, 578), (579, 642, 578, 452), (522, 434, 579, 643), (400, 522, 643, 528), (643, 579, 452, 580), (528, 643, 580, 437), (578, 409, 472, 644), (452, 578, 644, 581), (644, 472, 14, 477), (581, 644, 477, 411), (580, 452, 581, 645), (437, 580, 645, 529), (645, 581, 411, 476), (529, 645, 476, 390), (527, 400, 528, 646), (436, 527, 646, 583), (646, 528, 437, 582), (583, 646, 582, 453), (526, 436, 583, 647), (397, 526, 647, 502), (647, 583, 453, 584), (502, 647, 584, 424), (582, 437, 529, 648), (453, 582, 648, 585), (648, 529, 390, 475), (585, 648, 475, 410), (584, 453, 585, 649), (424, 584, 649, 503), (649, 585, 410, 474), (503, 649, 474, 383), (501, 385, 505, 650), (423, 501, 650, 587), (650, 505, 425, 586), (587, 650, 586, 454), (500, 423, 587, 651), (396, 500, 651, 532), (651, 587, 454, 588), (532, 651, 588, 439), (586, 425, 504, 652), (454, 586, 652, 589), (652, 504, 397, 530), (589, 652, 530, 438), (588, 454, 589, 653), (439, 588, 653, 533), (653, 589, 438, 531), (533, 653, 531, 401), (498, 396, 532, 654), (422, 498, 654, 591), (654, 532, 439, 590), (591, 654, 590, 455), (499, 422, 591, 655), (384, 499, 655, 487), (655, 591, 455, 592), (487, 655, 592, 416), (590, 439, 533, 656), (455, 590, 656, 593), (656, 533, 401, 535), (593, 656, 535, 440), (592, 455, 593, 657), (416, 592, 657, 486), (657, 593, 440, 534), (486, 657, 534, 393), (530, 397, 502, 658), (438, 530, 658, 595), (658, 502, 424, 594), (595, 658, 594, 456), (531, 438, 595, 659), (401, 531, 659, 536), (659, 595, 456, 596), (536, 659, 596, 441), (594, 424, 503, 660), (456, 594, 660, 597), (660, 503, 383, 478), (597, 660, 478, 412), (596, 456, 597, 661), (441, 596, 661, 537), (661, 597, 412, 479), (537, 661, 479, 391), (535, 401, 536, 662), (440, 535, 662, 599), (662, 536, 441, 598), (599, 662, 598, 457), (534, 440, 599, 663), (393, 534, 663, 488), (663, 599, 457, 600), (488, 663, 600, 417), (598, 441, 537, 664), (457, 598, 664, 601), (664, 537, 391, 480), (601, 664, 480, 413), (600, 457, 601, 665), (417, 600, 665, 489), (665, 601, 413, 481), (489, 665, 481, 15), (13, 464, 63), (464, 405, 63), (405, 465, 63), (465, 387, 63), (387, 463, 63), (463, 404, 63), (404, 462, 63), (462, 381, 63), (381, 458, 62), (458, 402, 62), (402, 459, 62), (459, 386, 62), (386, 460, 62), (460, 403, 62), (403, 461, 62), (461, 12, 62), (14, 472, 50), (472, 409, 50), (409, 473, 50), (473, 389, 50), (389, 471, 50), (471, 408, 50), (408, 470, 50), (470, 382, 50), (382, 466, 49), (466, 406, 49), (406, 467, 49), (467, 388, 49), (388, 468, 49), (468, 407, 49), (407, 469, 49), (469, 13, 49), (15, 481, 65), (481, 413, 65), (413, 480, 65), (480, 391, 65), (391, 479, 65), (479, 412, 65), (412, 478, 65), (478, 383, 65), (383, 474, 64), (474, 410, 64), (410, 475, 64), (475, 390, 64), (390, 476, 64), (476, 411, 64), (411, 477, 64), (477, 14, 64), (12, 485, 38), (485, 415, 38), (415, 484, 38), (484, 392, 38), (392, 482, 38), (482, 414, 38), (414, 483, 38), (483, 384, 38), (384, 487, 39), (487, 416, 39), (416, 486, 39), (486, 393, 39), (393, 488, 39), (488, 417, 39), (417, 489, 39), (489, 15, 39)])
me_domino_dent.polygons.foreach_set('use_smooth', [True] * 736)
me_domino_dent.materials.append(mat_material_001)
me_domino_dent.use_remesh_preserve_volume = False
me_domino_dent.use_remesh_preserve_attributes = False
me_domino_dent.use_mirror_vertex_groups = False
me_domino_dent.update()

# ---- objects
ob_domino_dent = bpy.data.objects.new('Domino-dent', me_domino_dent)
ob_lamp = bpy.data.objects.new('Lamp', light_spot)
ob_camera = bpy.data.objects.new('Camera', cam_camera)

# ---- transforms, parenting, visibility, modifiers, constraints
ob_domino_dent.location = (1.0, 0.0, 1.0)
ob_domino_dent.lock_rotations_4d = False
ob_domino_dent.empty_display_type = 'ARROWS'
ob_domino_dent.color = (0.0, 0.0, 0.0, 1.0)
ob_domino_dent.lineart.crease_threshold = 0.0
ob_lamp.location = (4.076, 1.005, 5.904)
ob_lamp.rotation_euler = (0.6503, 0.05522, 1.866)
ob_lamp.lock_rotations_4d = False
ob_lamp.empty_display_type = 'ARROWS'
ob_lamp.color = (0.0, 0.0, 0.0, 0.0)
ob_lamp.lineart.crease_threshold = 0.0
ob_camera.location = (7.481, -6.508, 5.344)
ob_camera.rotation_euler = (1.109, 0.01082, 0.8149)
ob_camera.lock_rotations_4d = False
ob_camera.empty_display_type = 'ARROWS'
ob_camera.color = (0.0, 0.0, 0.0, 0.0)
ob_camera.display_type = 'WIRE'
ob_camera.lineart.crease_threshold = 0.0

# ---- collection membership
col_collection_1.objects.link(ob_domino_dent)
col_collection_1.objects.link(ob_lamp)
col_collection_1.objects.link(ob_camera)

# ---- scene / render settings (as saved in the file)
scene.camera = ob_camera
scene.frame_start = 1; scene.frame_end = 250; scene.frame_set(1)
scene.render.engine = 'BLENDER_EEVEE_NEXT'
scene.render.image_settings.file_format = 'JPEG'
scene.render.image_settings.color_mode = 'RGB'
scene.render.image_settings.compression = 90
scene.render.resolution_x = 800
scene.render.resolution_y = 600
scene.render.pixel_aspect_x = 100.0
scene.render.pixel_aspect_y = 100.0
scene.render.fps = 25
scene.render.dither_intensity = 0.0
scene.render.use_compositing = False
scene.render.use_sequencer = False
scene.render.bake_margin = 2
scene.render.bake_bias = 0.0
scene.render.use_stamp_time = False
scene.render.use_stamp_date = False
scene.render.use_stamp_frame = False
scene.render.use_stamp_camera = False
scene.render.use_stamp_scene = False
scene.render.use_stamp_filename = False
scene.render.use_stamp_render_time = False
scene.render.stamp_font_size = 0
scene.cycles.use_denoising = False
scene.cycles.samples = 10
scene.cycles.sampling_pattern = 'TABULATED_SOBOL'
scene.cycles.light_sampling_threshold = 0.0
scene.cycles.use_adaptive_sampling = False
scene.cycles.use_light_tree = False
scene.cycles.blur_glossy = 0.0
scene.cycles.volume_bounces = 1
scene.cycles.pixel_filter_type = 'GAUSSIAN'
scene.cycles.sample_clamp_indirect = 0.0
scene.view_settings.view_transform = 'Raw'
bpy.context.view_layer.update()
